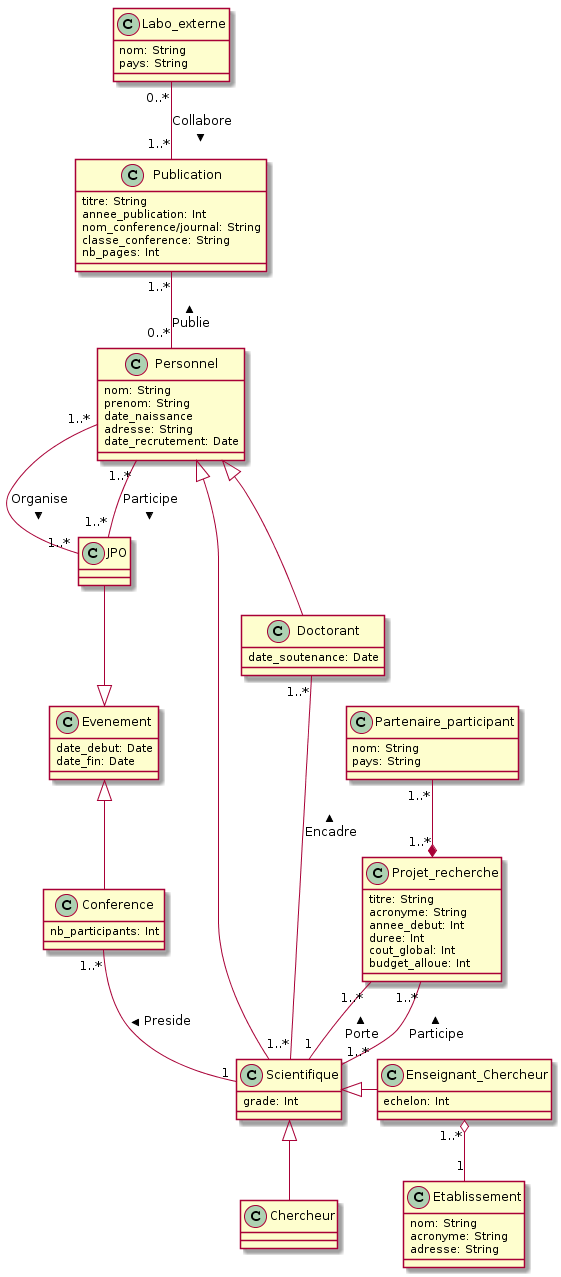

The diagram above was rendered by PlantUML. Its source (embedded in the PNG):
@startuml

class Personnel {
  nom: String
  prenom: String
  date_naissance
  adresse: String
  date_recrutement: Date
}
class Scientifique{
  grade: Int
}
class Enseignant_Chercheur{
  echelon: Int
}
class Doctorant{
  date_soutenance: Date
  }
class Etablissement{
  nom: String
  acronyme: String
  adresse: String
}
class Publication{
  titre: String
  annee_publication: Int
  nom_conference/journal: String
  classe_conference: String
  nb_pages: Int
}
class Labo_externe{
  nom: String
  pays: String
}
class Partenaire_participant{
  nom: String
  pays: String
}
class Projet_recherche{
 titre: String
  acronyme: String
  annee_debut: Int
  duree: Int
  cout_global: Int
  budget_alloue: Int
}
class Evenement{
  date_debut: Date
  date_fin: Date
}
class JPO{
}
class Conference{
  nb_participants: Int
}
Personnel <|- Scientifique
Personnel <|-down- Doctorant
Scientifique <|-- Chercheur
Scientifique <|- Enseignant_Chercheur
Enseignant_Chercheur "1..*" o-down- "1" Etablissement
Doctorant "1..*"-"1..*" Scientifique : Encadre <
Projet_recherche "1..*"*-up-"1..*" Partenaire_participant
Projet_recherche "1..*"--"1" Scientifique : Porte <
Projet_recherche "1..*"--"1..*" Scientifique : Participe <

Personnel "0..*"-up-"1..*" Publication : Publie >
Evenement <|-up- JPO
Evenement <|-down- Conference
Conference "1..*"--"1" Scientifique : Preside <
Labo_externe "0..*"--"1..*" Publication : Collabore >
Personnel "1..*"--"1..*" JPO : Organise >
Personnel "1..*"--"1..*" JPO : Participe >
@enduml